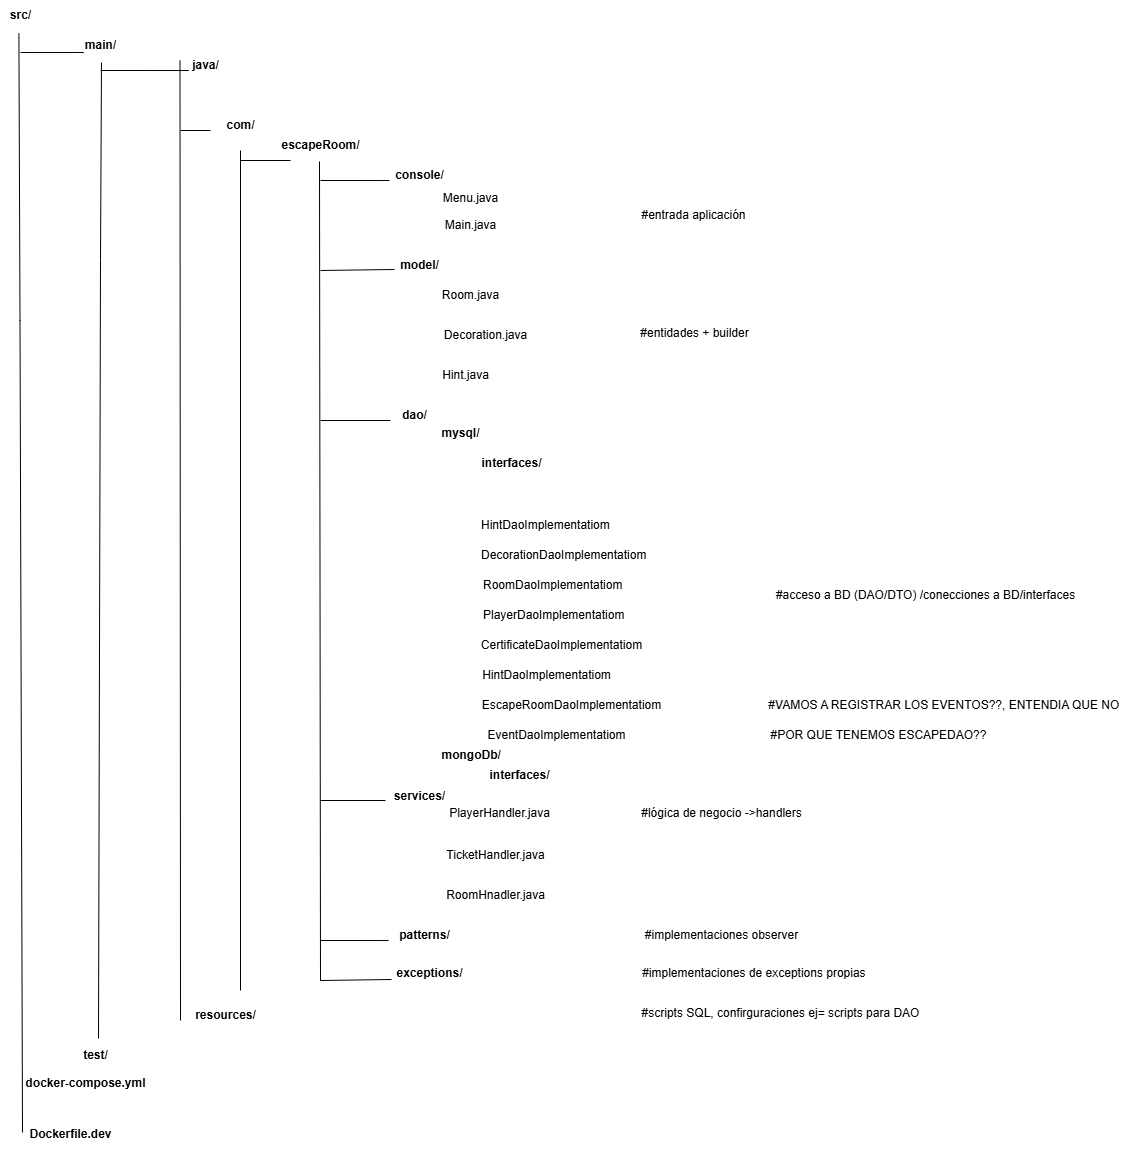

The diagram above was exported from draw.io. Its source (the exported page's mxGraphModel, read from the mxfile embedded in the PNG):
<mxGraphModel dx="872" dy="479" grid="1" gridSize="10" guides="1" tooltips="1" connect="1" arrows="1" fold="1" page="1" pageScale="1" pageWidth="827" pageHeight="1169" math="0" shadow="0">
  <root>
    <mxCell id="0" />
    <mxCell id="1" parent="0" />
    <mxCell id="6vk5qEpbiUs9_99Ks2rn-5" value="" style="endArrow=none;html=1;rounded=0;entryX=0.46;entryY=1.1;entryDx=0;entryDy=0;entryPerimeter=0;exitX=0.02;exitY=0.433;exitDx=0;exitDy=0;exitPerimeter=0;" parent="1" target="6vk5qEpbiUs9_99Ks2rn-20" edge="1" source="OBsJ4Kkz1t2WXACGnjXM-2">
      <mxGeometry width="50" height="50" relative="1" as="geometry">
        <mxPoint x="180" y="1080" as="sourcePoint" />
        <mxPoint x="179.5" y="190" as="targetPoint" />
        <Array as="points">
          <mxPoint x="179.5" y="340" />
        </Array>
      </mxGeometry>
    </mxCell>
    <mxCell id="6vk5qEpbiUs9_99Ks2rn-15" value="" style="endArrow=none;html=1;rounded=0;exitX=0.56;exitY=-0.067;exitDx=0;exitDy=0;exitPerimeter=0;entryX=0.52;entryY=1.067;entryDx=0;entryDy=0;entryPerimeter=0;" parent="1" source="6vk5qEpbiUs9_99Ks2rn-24" edge="1" target="6vk5qEpbiUs9_99Ks2rn-21">
      <mxGeometry width="50" height="50" relative="1" as="geometry">
        <mxPoint x="255" y="480" as="sourcePoint" />
        <mxPoint x="260" y="110" as="targetPoint" />
        <Array as="points">
          <mxPoint x="260" y="280" />
        </Array>
      </mxGeometry>
    </mxCell>
    <mxCell id="6vk5qEpbiUs9_99Ks2rn-20" value="src/" style="text;html=1;align=center;verticalAlign=middle;resizable=0;points=[];autosize=1;strokeColor=none;fillColor=none;fontStyle=1" parent="1" vertex="1">
      <mxGeometry x="160" y="20" width="40" height="30" as="geometry" />
    </mxCell>
    <mxCell id="6vk5qEpbiUs9_99Ks2rn-21" value="main/" style="text;html=1;align=center;verticalAlign=middle;resizable=0;points=[];autosize=1;strokeColor=none;fillColor=none;fontStyle=1" parent="1" vertex="1">
      <mxGeometry x="235" y="50" width="50" height="30" as="geometry" />
    </mxCell>
    <mxCell id="6vk5qEpbiUs9_99Ks2rn-24" value="test/" style="text;html=1;align=center;verticalAlign=middle;resizable=0;points=[];autosize=1;strokeColor=none;fillColor=none;fontStyle=1" parent="1" vertex="1">
      <mxGeometry x="230" y="1060" width="50" height="30" as="geometry" />
    </mxCell>
    <mxCell id="6vk5qEpbiUs9_99Ks2rn-25" value="java/" style="text;html=1;align=center;verticalAlign=middle;resizable=0;points=[];autosize=1;strokeColor=none;fillColor=none;fontStyle=1" parent="1" vertex="1">
      <mxGeometry x="340" y="70" width="50" height="30" as="geometry" />
    </mxCell>
    <mxCell id="6vk5qEpbiUs9_99Ks2rn-27" value="" style="endArrow=none;html=1;rounded=0;entryX=0.167;entryY=0.733;entryDx=0;entryDy=0;entryPerimeter=0;" parent="1" target="6vk5qEpbiUs9_99Ks2rn-21" edge="1">
      <mxGeometry width="50" height="50" relative="1" as="geometry">
        <mxPoint x="180" y="72" as="sourcePoint" />
        <mxPoint x="440" y="240" as="targetPoint" />
      </mxGeometry>
    </mxCell>
    <mxCell id="6vk5qEpbiUs9_99Ks2rn-29" value="" style="endArrow=none;html=1;rounded=0;entryX=0.167;entryY=0.667;entryDx=0;entryDy=0;entryPerimeter=0;" parent="1" target="6vk5qEpbiUs9_99Ks2rn-25" edge="1">
      <mxGeometry width="50" height="50" relative="1" as="geometry">
        <mxPoint x="260" y="90" as="sourcePoint" />
        <mxPoint x="440" y="240" as="targetPoint" />
      </mxGeometry>
    </mxCell>
    <mxCell id="6vk5qEpbiUs9_99Ks2rn-30" value="escapeRoom/" style="text;html=1;align=center;verticalAlign=middle;resizable=0;points=[];autosize=1;strokeColor=none;fillColor=none;fontStyle=1" parent="1" vertex="1">
      <mxGeometry x="430" y="150" width="100" height="30" as="geometry" />
    </mxCell>
    <mxCell id="6vk5qEpbiUs9_99Ks2rn-31" value="" style="endArrow=none;html=1;rounded=0;" parent="1" edge="1">
      <mxGeometry width="50" height="50" relative="1" as="geometry">
        <mxPoint x="340" y="1040" as="sourcePoint" />
        <mxPoint x="339.5" y="80" as="targetPoint" />
      </mxGeometry>
    </mxCell>
    <mxCell id="6vk5qEpbiUs9_99Ks2rn-33" value="console/" style="text;html=1;align=center;verticalAlign=middle;resizable=0;points=[];autosize=1;strokeColor=none;fillColor=none;fontStyle=1" parent="1" vertex="1">
      <mxGeometry x="544" y="180" width="70" height="30" as="geometry" />
    </mxCell>
    <mxCell id="6vk5qEpbiUs9_99Ks2rn-36" value="services/&lt;div&gt;&lt;br&gt;&lt;div&gt;&lt;br&gt;&lt;/div&gt;&lt;/div&gt;" style="text;html=1;align=center;verticalAlign=middle;resizable=0;points=[];autosize=1;strokeColor=none;fillColor=none;fontStyle=1" parent="1" vertex="1">
      <mxGeometry x="544" y="800" width="70" height="60" as="geometry" />
    </mxCell>
    <mxCell id="6vk5qEpbiUs9_99Ks2rn-38" value="RoomHnadler.java" style="text;html=1;align=center;verticalAlign=middle;resizable=0;points=[];autosize=1;strokeColor=none;fillColor=none;" parent="1" vertex="1">
      <mxGeometry x="595" y="900" width="120" height="30" as="geometry" />
    </mxCell>
    <mxCell id="6vk5qEpbiUs9_99Ks2rn-39" value="TicketHandler.java" style="text;html=1;align=center;verticalAlign=middle;resizable=0;points=[];autosize=1;strokeColor=none;fillColor=none;" parent="1" vertex="1">
      <mxGeometry x="595" y="860" width="120" height="30" as="geometry" />
    </mxCell>
    <mxCell id="6vk5qEpbiUs9_99Ks2rn-40" value="PlayerHandler.java" style="text;html=1;align=center;verticalAlign=middle;resizable=0;points=[];autosize=1;strokeColor=none;fillColor=none;" parent="1" vertex="1">
      <mxGeometry x="599" y="818" width="120" height="30" as="geometry" />
    </mxCell>
    <mxCell id="6vk5qEpbiUs9_99Ks2rn-41" value="model/" style="text;html=1;align=center;verticalAlign=middle;resizable=0;points=[];autosize=1;strokeColor=none;fillColor=none;fontStyle=1" parent="1" vertex="1">
      <mxGeometry x="549" y="270" width="60" height="30" as="geometry" />
    </mxCell>
    <mxCell id="6vk5qEpbiUs9_99Ks2rn-43" value="" style="endArrow=none;html=1;rounded=0;" parent="1" edge="1">
      <mxGeometry width="50" height="50" relative="1" as="geometry">
        <mxPoint x="340" y="150" as="sourcePoint" />
        <mxPoint x="370" y="150" as="targetPoint" />
      </mxGeometry>
    </mxCell>
    <mxCell id="6vk5qEpbiUs9_99Ks2rn-44" value="Room.java" style="text;html=1;align=center;verticalAlign=middle;resizable=0;points=[];autosize=1;strokeColor=none;fillColor=none;" parent="1" vertex="1">
      <mxGeometry x="590" y="300" width="80" height="30" as="geometry" />
    </mxCell>
    <mxCell id="6vk5qEpbiUs9_99Ks2rn-45" value="Decoration.java" style="text;html=1;align=center;verticalAlign=middle;resizable=0;points=[];autosize=1;strokeColor=none;fillColor=none;" parent="1" vertex="1">
      <mxGeometry x="590" y="340" width="110" height="30" as="geometry" />
    </mxCell>
    <mxCell id="6vk5qEpbiUs9_99Ks2rn-46" value="Hint.java" style="text;html=1;align=center;verticalAlign=middle;resizable=0;points=[];autosize=1;strokeColor=none;fillColor=none;" parent="1" vertex="1">
      <mxGeometry x="590" y="380" width="70" height="30" as="geometry" />
    </mxCell>
    <mxCell id="6vk5qEpbiUs9_99Ks2rn-47" value="#entrada aplicación" style="text;html=1;align=center;verticalAlign=middle;resizable=0;points=[];autosize=1;strokeColor=none;fillColor=none;" parent="1" vertex="1">
      <mxGeometry x="788" y="220" width="130" height="30" as="geometry" />
    </mxCell>
    <mxCell id="6vk5qEpbiUs9_99Ks2rn-48" value="dao/" style="text;html=1;align=center;verticalAlign=middle;resizable=0;points=[];autosize=1;strokeColor=none;fillColor=none;fontStyle=1" parent="1" vertex="1">
      <mxGeometry x="549" y="420" width="50" height="30" as="geometry" />
    </mxCell>
    <mxCell id="6vk5qEpbiUs9_99Ks2rn-49" value="patterns/" style="text;html=1;align=center;verticalAlign=middle;resizable=0;points=[];autosize=1;strokeColor=none;fillColor=none;fontStyle=1" parent="1" vertex="1">
      <mxGeometry x="549" y="940" width="70" height="30" as="geometry" />
    </mxCell>
    <mxCell id="6vk5qEpbiUs9_99Ks2rn-50" value="HintDaoImplementatiom" style="text;html=1;align=left;verticalAlign=middle;resizable=0;points=[];autosize=1;strokeColor=none;fillColor=none;" parent="1" vertex="1">
      <mxGeometry x="639" y="530" width="150" height="30" as="geometry" />
    </mxCell>
    <mxCell id="6vk5qEpbiUs9_99Ks2rn-51" value="DecorationDaoImplementatiom" style="text;html=1;align=left;verticalAlign=middle;resizable=0;points=[];autosize=1;strokeColor=none;fillColor=none;" parent="1" vertex="1">
      <mxGeometry x="639" y="560" width="190" height="30" as="geometry" />
    </mxCell>
    <mxCell id="6vk5qEpbiUs9_99Ks2rn-52" value="CertificateDaoImplementatiom" style="text;html=1;align=center;verticalAlign=middle;resizable=0;points=[];autosize=1;strokeColor=none;fillColor=none;" parent="1" vertex="1">
      <mxGeometry x="631" y="650" width="180" height="30" as="geometry" />
    </mxCell>
    <mxCell id="6vk5qEpbiUs9_99Ks2rn-53" value="PlayerDaoImplementatiom" style="text;html=1;align=left;verticalAlign=middle;resizable=0;points=[];autosize=1;strokeColor=none;fillColor=none;" parent="1" vertex="1">
      <mxGeometry x="641" y="620" width="160" height="30" as="geometry" />
    </mxCell>
    <mxCell id="6vk5qEpbiUs9_99Ks2rn-54" value="RoomDaoImplementatiom" style="text;html=1;align=left;verticalAlign=middle;resizable=0;points=[];autosize=1;strokeColor=none;fillColor=none;" parent="1" vertex="1">
      <mxGeometry x="641" y="590" width="160" height="30" as="geometry" />
    </mxCell>
    <mxCell id="6vk5qEpbiUs9_99Ks2rn-57" value="HintDaoImplementatiom" style="text;html=1;align=center;verticalAlign=middle;resizable=0;points=[];autosize=1;strokeColor=none;fillColor=none;" parent="1" vertex="1">
      <mxGeometry x="631" y="680" width="150" height="30" as="geometry" />
    </mxCell>
    <mxCell id="6vk5qEpbiUs9_99Ks2rn-58" value="EventDaoImplementatiom" style="text;html=1;align=center;verticalAlign=middle;resizable=0;points=[];autosize=1;strokeColor=none;fillColor=none;" parent="1" vertex="1">
      <mxGeometry x="636" y="740" width="160" height="30" as="geometry" />
    </mxCell>
    <mxCell id="6vk5qEpbiUs9_99Ks2rn-59" value="EscapeRoomDaoImplementatiom" style="text;html=1;align=center;verticalAlign=middle;resizable=0;points=[];autosize=1;strokeColor=none;fillColor=none;" parent="1" vertex="1">
      <mxGeometry x="631" y="710" width="200" height="30" as="geometry" />
    </mxCell>
    <mxCell id="6vk5qEpbiUs9_99Ks2rn-60" value="#POR QUE TENEMOS ESCAPEDAO??" style="text;html=1;align=center;verticalAlign=middle;resizable=0;points=[];autosize=1;strokeColor=none;fillColor=none;" parent="1" vertex="1">
      <mxGeometry x="918" y="740" width="240" height="30" as="geometry" />
    </mxCell>
    <mxCell id="6vk5qEpbiUs9_99Ks2rn-61" value="&amp;nbsp; &amp;nbsp; &amp;nbsp; &amp;nbsp; &amp;nbsp; &amp;nbsp; &amp;nbsp; &amp;nbsp; &amp;nbsp; &amp;nbsp; &amp;nbsp; &amp;nbsp; &amp;nbsp; &amp;nbsp; &amp;nbsp; &amp;nbsp; &amp;nbsp; &amp;nbsp; &amp;nbsp; &amp;nbsp; &amp;nbsp; &amp;nbsp; &amp;nbsp; &amp;nbsp; &amp;nbsp; &amp;nbsp; &amp;nbsp; &amp;nbsp; #VAMOS A REGISTRAR LOS EVENTOS??, ENTENDIA QUE NO" style="text;html=1;align=center;verticalAlign=middle;resizable=0;points=[];autosize=1;strokeColor=none;fillColor=none;" parent="1" vertex="1">
      <mxGeometry x="730" y="710" width="560" height="30" as="geometry" />
    </mxCell>
    <mxCell id="OBsJ4Kkz1t2WXACGnjXM-1" value="docker-compose.yml&lt;div&gt;&lt;br&gt;&lt;/div&gt;" style="text;html=1;align=center;verticalAlign=middle;resizable=0;points=[];autosize=1;strokeColor=none;fillColor=none;fontStyle=1" vertex="1" parent="1">
      <mxGeometry x="180" y="1090" width="130" height="40" as="geometry" />
    </mxCell>
    <mxCell id="OBsJ4Kkz1t2WXACGnjXM-2" value="Dockerfile.dev" style="text;html=1;align=center;verticalAlign=middle;resizable=0;points=[];autosize=1;strokeColor=none;fillColor=none;fontStyle=1" vertex="1" parent="1">
      <mxGeometry x="180" y="1139" width="100" height="30" as="geometry" />
    </mxCell>
    <mxCell id="OBsJ4Kkz1t2WXACGnjXM-3" value="resources/" style="text;html=1;align=center;verticalAlign=middle;resizable=0;points=[];autosize=1;strokeColor=none;fillColor=none;fontStyle=1" vertex="1" parent="1">
      <mxGeometry x="345" y="1020" width="80" height="30" as="geometry" />
    </mxCell>
    <mxCell id="OBsJ4Kkz1t2WXACGnjXM-4" value="&lt;b&gt;com/&lt;/b&gt;" style="text;html=1;align=center;verticalAlign=middle;resizable=0;points=[];autosize=1;strokeColor=none;fillColor=none;" vertex="1" parent="1">
      <mxGeometry x="375" y="130" width="50" height="30" as="geometry" />
    </mxCell>
    <mxCell id="OBsJ4Kkz1t2WXACGnjXM-5" value="Menu.java&lt;div&gt;&lt;br&gt;&lt;/div&gt;" style="text;html=1;align=center;verticalAlign=middle;resizable=0;points=[];autosize=1;strokeColor=none;fillColor=none;" vertex="1" parent="1">
      <mxGeometry x="590" y="205" width="80" height="40" as="geometry" />
    </mxCell>
    <mxCell id="OBsJ4Kkz1t2WXACGnjXM-6" value="Main.java" style="text;html=1;align=center;verticalAlign=middle;resizable=0;points=[];autosize=1;strokeColor=none;fillColor=none;" vertex="1" parent="1">
      <mxGeometry x="595" y="230" width="70" height="30" as="geometry" />
    </mxCell>
    <mxCell id="OBsJ4Kkz1t2WXACGnjXM-8" value="" style="endArrow=none;html=1;rounded=0;" edge="1" parent="1">
      <mxGeometry width="50" height="50" relative="1" as="geometry">
        <mxPoint x="400" y="170" as="sourcePoint" />
        <mxPoint x="400" y="1010" as="targetPoint" />
      </mxGeometry>
    </mxCell>
    <mxCell id="OBsJ4Kkz1t2WXACGnjXM-9" value="" style="endArrow=none;html=1;rounded=0;" edge="1" parent="1">
      <mxGeometry width="50" height="50" relative="1" as="geometry">
        <mxPoint x="400" y="180" as="sourcePoint" />
        <mxPoint x="450" y="180" as="targetPoint" />
      </mxGeometry>
    </mxCell>
    <mxCell id="OBsJ4Kkz1t2WXACGnjXM-10" value="" style="endArrow=none;html=1;rounded=0;exitX=0.49;exitY=1.033;exitDx=0;exitDy=0;exitPerimeter=0;" edge="1" parent="1" source="6vk5qEpbiUs9_99Ks2rn-30">
      <mxGeometry width="50" height="50" relative="1" as="geometry">
        <mxPoint x="480" y="200" as="sourcePoint" />
        <mxPoint x="480" y="1000" as="targetPoint" />
      </mxGeometry>
    </mxCell>
    <mxCell id="OBsJ4Kkz1t2WXACGnjXM-11" value="" style="endArrow=none;html=1;rounded=0;entryX=0.071;entryY=0.667;entryDx=0;entryDy=0;entryPerimeter=0;" edge="1" parent="1" target="6vk5qEpbiUs9_99Ks2rn-33">
      <mxGeometry width="50" height="50" relative="1" as="geometry">
        <mxPoint x="480" y="200" as="sourcePoint" />
        <mxPoint x="550" y="220" as="targetPoint" />
      </mxGeometry>
    </mxCell>
    <mxCell id="OBsJ4Kkz1t2WXACGnjXM-12" value="" style="endArrow=none;html=1;rounded=0;entryX=0.083;entryY=0.633;entryDx=0;entryDy=0;entryPerimeter=0;" edge="1" parent="1" target="6vk5qEpbiUs9_99Ks2rn-41">
      <mxGeometry width="50" height="50" relative="1" as="geometry">
        <mxPoint x="480" y="290" as="sourcePoint" />
        <mxPoint x="610" y="200" as="targetPoint" />
      </mxGeometry>
    </mxCell>
    <mxCell id="OBsJ4Kkz1t2WXACGnjXM-13" value="" style="endArrow=none;html=1;rounded=0;" edge="1" parent="1">
      <mxGeometry width="50" height="50" relative="1" as="geometry">
        <mxPoint x="480" y="440" as="sourcePoint" />
        <mxPoint x="550" y="440" as="targetPoint" />
      </mxGeometry>
    </mxCell>
    <mxCell id="OBsJ4Kkz1t2WXACGnjXM-14" value="" style="endArrow=none;html=1;rounded=0;entryX=0.014;entryY=0.333;entryDx=0;entryDy=0;entryPerimeter=0;" edge="1" parent="1" target="6vk5qEpbiUs9_99Ks2rn-36">
      <mxGeometry width="50" height="50" relative="1" as="geometry">
        <mxPoint x="480" y="820" as="sourcePoint" />
        <mxPoint x="610" y="670" as="targetPoint" />
      </mxGeometry>
    </mxCell>
    <mxCell id="OBsJ4Kkz1t2WXACGnjXM-15" value="" style="endArrow=none;html=1;rounded=0;entryX=-0.014;entryY=0.667;entryDx=0;entryDy=0;entryPerimeter=0;" edge="1" parent="1" target="6vk5qEpbiUs9_99Ks2rn-49">
      <mxGeometry width="50" height="50" relative="1" as="geometry">
        <mxPoint x="480" y="960" as="sourcePoint" />
        <mxPoint x="610" y="900" as="targetPoint" />
      </mxGeometry>
    </mxCell>
    <mxCell id="OBsJ4Kkz1t2WXACGnjXM-16" value="#entidades + builder&lt;div&gt;&lt;br&gt;&lt;/div&gt;" style="text;html=1;align=center;verticalAlign=middle;resizable=0;points=[];autosize=1;strokeColor=none;fillColor=none;" vertex="1" parent="1">
      <mxGeometry x="789" y="340" width="130" height="40" as="geometry" />
    </mxCell>
    <mxCell id="OBsJ4Kkz1t2WXACGnjXM-17" value="&lt;span style=&quot;white-space: pre;&quot;&gt;&#09;&lt;/span&gt;&lt;span style=&quot;white-space: pre;&quot;&gt;&#09;&lt;/span&gt;&lt;span style=&quot;white-space: pre;&quot;&gt;&#09;&lt;/span&gt;&lt;span style=&quot;white-space: pre;&quot;&gt;&#09;&lt;/span&gt;&amp;nbsp; &amp;nbsp; &amp;nbsp; &amp;nbsp; &amp;nbsp; &amp;nbsp; &amp;nbsp; &amp;nbsp; &amp;nbsp; &amp;nbsp; &amp;nbsp; &amp;nbsp; &amp;nbsp; &amp;nbsp; &amp;nbsp; &amp;nbsp; &amp;nbsp; &amp;nbsp; &amp;nbsp; &amp;nbsp; &amp;nbsp; &amp;nbsp; &amp;nbsp; #acceso a BD (DAO/DTO) /conecciones a BD/interfaces" style="text;html=1;align=center;verticalAlign=middle;resizable=0;points=[];autosize=1;strokeColor=none;fillColor=none;" vertex="1" parent="1">
      <mxGeometry x="665" y="600" width="580" height="30" as="geometry" />
    </mxCell>
    <mxCell id="OBsJ4Kkz1t2WXACGnjXM-18" value="#lógica de negocio -&amp;gt;handlers" style="text;html=1;align=center;verticalAlign=middle;resizable=0;points=[];autosize=1;strokeColor=none;fillColor=none;" vertex="1" parent="1">
      <mxGeometry x="791" y="818" width="180" height="30" as="geometry" />
    </mxCell>
    <mxCell id="OBsJ4Kkz1t2WXACGnjXM-19" value="&lt;span style=&quot;white-space: pre;&quot;&gt;&#09;&lt;/span&gt;&lt;span style=&quot;white-space: pre;&quot;&gt;&#09;&lt;/span&gt;&lt;span style=&quot;white-space: pre;&quot;&gt;&#09;&lt;/span&gt;&lt;span style=&quot;white-space: pre;&quot;&gt;&#09;&lt;/span&gt;&amp;nbsp;#implementaciones observer" style="text;html=1;align=center;verticalAlign=middle;resizable=0;points=[];autosize=1;strokeColor=none;fillColor=none;" vertex="1" parent="1">
      <mxGeometry x="681" y="940" width="290" height="30" as="geometry" />
    </mxCell>
    <mxCell id="OBsJ4Kkz1t2WXACGnjXM-20" value="#scripts SQL, confirguraciones ej= scripts para DAO" style="text;html=1;align=center;verticalAlign=middle;resizable=0;points=[];autosize=1;strokeColor=none;fillColor=none;" vertex="1" parent="1">
      <mxGeometry x="790" y="1018" width="300" height="30" as="geometry" />
    </mxCell>
    <mxCell id="OBsJ4Kkz1t2WXACGnjXM-21" value="&lt;b&gt;mysql/&lt;/b&gt;" style="text;html=1;align=center;verticalAlign=middle;resizable=0;points=[];autosize=1;strokeColor=none;fillColor=none;" vertex="1" parent="1">
      <mxGeometry x="590" y="438" width="60" height="30" as="geometry" />
    </mxCell>
    <mxCell id="OBsJ4Kkz1t2WXACGnjXM-22" value="&amp;nbsp;mongoDb/" style="text;html=1;align=center;verticalAlign=middle;resizable=0;points=[];autosize=1;strokeColor=none;fillColor=none;fontStyle=1" vertex="1" parent="1">
      <mxGeometry x="589" y="760" width="80" height="30" as="geometry" />
    </mxCell>
    <mxCell id="OBsJ4Kkz1t2WXACGnjXM-23" value="&lt;b&gt;interfaces/&lt;/b&gt;" style="text;html=1;align=center;verticalAlign=middle;resizable=0;points=[];autosize=1;strokeColor=none;fillColor=none;" vertex="1" parent="1">
      <mxGeometry x="639" y="780" width="80" height="30" as="geometry" />
    </mxCell>
    <mxCell id="OBsJ4Kkz1t2WXACGnjXM-24" value="interfaces/" style="text;html=1;align=center;verticalAlign=middle;resizable=0;points=[];autosize=1;strokeColor=none;fillColor=none;fontStyle=1" vertex="1" parent="1">
      <mxGeometry x="631" y="468" width="80" height="30" as="geometry" />
    </mxCell>
    <mxCell id="OBsJ4Kkz1t2WXACGnjXM-25" value="exceptions/" style="text;html=1;align=center;verticalAlign=middle;resizable=0;points=[];autosize=1;strokeColor=none;fillColor=none;fontStyle=1" vertex="1" parent="1">
      <mxGeometry x="549" y="978" width="80" height="30" as="geometry" />
    </mxCell>
    <mxCell id="OBsJ4Kkz1t2WXACGnjXM-26" value="" style="endArrow=none;html=1;rounded=0;entryX=0.025;entryY=0.7;entryDx=0;entryDy=0;entryPerimeter=0;" edge="1" parent="1" target="OBsJ4Kkz1t2WXACGnjXM-25">
      <mxGeometry width="50" height="50" relative="1" as="geometry">
        <mxPoint x="480" y="1000" as="sourcePoint" />
        <mxPoint x="680" y="900" as="targetPoint" />
      </mxGeometry>
    </mxCell>
    <mxCell id="OBsJ4Kkz1t2WXACGnjXM-27" value="&lt;span style=&quot;white-space: pre;&quot;&gt;&#09;&lt;/span&gt;&lt;span style=&quot;white-space: pre;&quot;&gt;&#09;&lt;/span&gt;&lt;span style=&quot;white-space: pre;&quot;&gt;&#09;&lt;/span&gt;&lt;span style=&quot;white-space: pre;&quot;&gt;&#09;&lt;/span&gt;&lt;span style=&quot;white-space: pre;&quot;&gt;&#09;&lt;/span&gt;&lt;span style=&quot;white-space: pre;&quot;&gt;&#09;&lt;/span&gt;&lt;span style=&quot;white-space: pre;&quot;&gt;&#09;&lt;/span&gt;#implementaciones de exceptions propias" style="text;html=1;align=center;verticalAlign=middle;resizable=0;points=[];autosize=1;strokeColor=none;fillColor=none;" vertex="1" parent="1">
      <mxGeometry x="605" y="978" width="430" height="30" as="geometry" />
    </mxCell>
  </root>
</mxGraphModel>